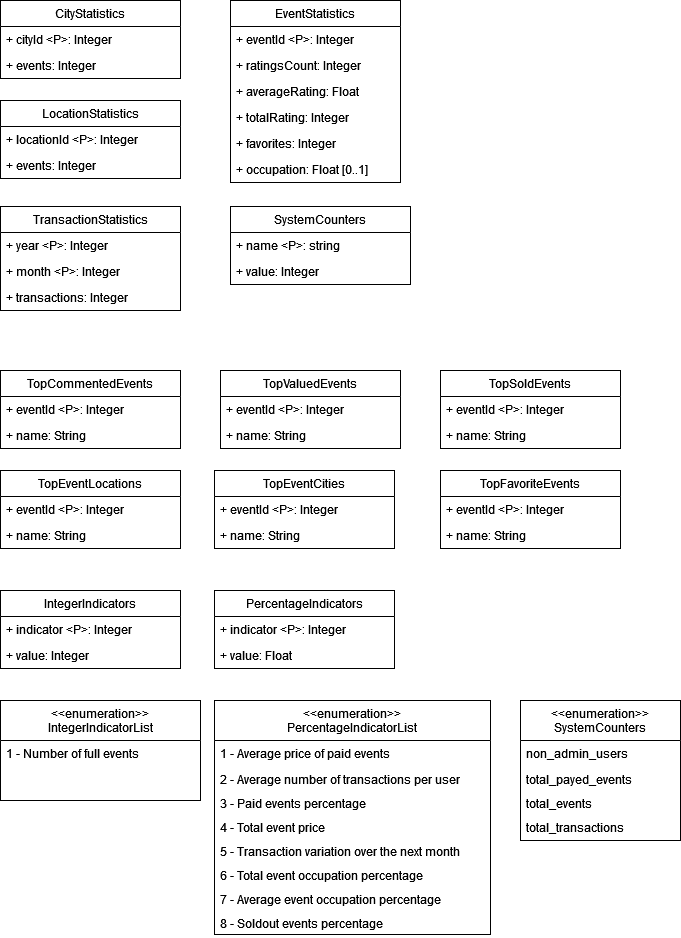

The diagram above was exported from draw.io. Its source (the exported page's mxGraphModel, read from the mxfile embedded in the PNG):
<mxGraphModel dx="2074" dy="1142" grid="1" gridSize="10" guides="1" tooltips="1" connect="1" arrows="1" fold="1" page="1" pageScale="1" pageWidth="827" pageHeight="1169" math="0" shadow="0">
  <root>
    <mxCell id="0" />
    <mxCell id="1" parent="0" />
    <mxCell id="F1hBgyZRCNYkHsS2Qec8-5" value="EventStatistics" style="swimlane;fontStyle=0;childLayout=stackLayout;horizontal=1;startSize=26;fillColor=none;horizontalStack=0;resizeParent=1;resizeParentMax=0;resizeLast=0;collapsible=1;marginBottom=0;whiteSpace=wrap;html=1;" parent="1" vertex="1">
      <mxGeometry x="340" y="340" width="170" height="182" as="geometry" />
    </mxCell>
    <mxCell id="F1hBgyZRCNYkHsS2Qec8-6" value="+ eventId &amp;lt;P&amp;gt;: Integer" style="text;strokeColor=none;fillColor=none;align=left;verticalAlign=top;spacingLeft=4;spacingRight=4;overflow=hidden;rotatable=0;points=[[0,0.5],[1,0.5]];portConstraint=eastwest;whiteSpace=wrap;html=1;" parent="F1hBgyZRCNYkHsS2Qec8-5" vertex="1">
      <mxGeometry y="26" width="170" height="26" as="geometry" />
    </mxCell>
    <mxCell id="F1hBgyZRCNYkHsS2Qec8-7" value="+ ratingsCount: Integer" style="text;strokeColor=none;fillColor=none;align=left;verticalAlign=top;spacingLeft=4;spacingRight=4;overflow=hidden;rotatable=0;points=[[0,0.5],[1,0.5]];portConstraint=eastwest;whiteSpace=wrap;html=1;" parent="F1hBgyZRCNYkHsS2Qec8-5" vertex="1">
      <mxGeometry y="52" width="170" height="26" as="geometry" />
    </mxCell>
    <mxCell id="F1hBgyZRCNYkHsS2Qec8-8" value="+ averageRating: Float" style="text;strokeColor=none;fillColor=none;align=left;verticalAlign=top;spacingLeft=4;spacingRight=4;overflow=hidden;rotatable=0;points=[[0,0.5],[1,0.5]];portConstraint=eastwest;whiteSpace=wrap;html=1;" parent="F1hBgyZRCNYkHsS2Qec8-5" vertex="1">
      <mxGeometry y="78" width="170" height="26" as="geometry" />
    </mxCell>
    <mxCell id="t8gaG3khQkmCve1sMwOV-1" value="+ totalRating: Integer" style="text;strokeColor=none;fillColor=none;align=left;verticalAlign=top;spacingLeft=4;spacingRight=4;overflow=hidden;rotatable=0;points=[[0,0.5],[1,0.5]];portConstraint=eastwest;whiteSpace=wrap;html=1;" vertex="1" parent="F1hBgyZRCNYkHsS2Qec8-5">
      <mxGeometry y="104" width="170" height="26" as="geometry" />
    </mxCell>
    <mxCell id="F1hBgyZRCNYkHsS2Qec8-10" value="+ favorites: Integer" style="text;strokeColor=none;fillColor=none;align=left;verticalAlign=top;spacingLeft=4;spacingRight=4;overflow=hidden;rotatable=0;points=[[0,0.5],[1,0.5]];portConstraint=eastwest;whiteSpace=wrap;html=1;" parent="F1hBgyZRCNYkHsS2Qec8-5" vertex="1">
      <mxGeometry y="130" width="170" height="26" as="geometry" />
    </mxCell>
    <mxCell id="F1hBgyZRCNYkHsS2Qec8-9" value="+ occupation: Float [0..1]" style="text;strokeColor=none;fillColor=none;align=left;verticalAlign=top;spacingLeft=4;spacingRight=4;overflow=hidden;rotatable=0;points=[[0,0.5],[1,0.5]];portConstraint=eastwest;whiteSpace=wrap;html=1;" parent="F1hBgyZRCNYkHsS2Qec8-5" vertex="1">
      <mxGeometry y="156" width="170" height="26" as="geometry" />
    </mxCell>
    <mxCell id="F1hBgyZRCNYkHsS2Qec8-17" value="CityStatistics" style="swimlane;fontStyle=0;childLayout=stackLayout;horizontal=1;startSize=26;fillColor=none;horizontalStack=0;resizeParent=1;resizeParentMax=0;resizeLast=0;collapsible=1;marginBottom=0;whiteSpace=wrap;html=1;" parent="1" vertex="1">
      <mxGeometry x="110" y="340" width="180" height="78" as="geometry" />
    </mxCell>
    <mxCell id="F1hBgyZRCNYkHsS2Qec8-18" value="+ cityId &amp;lt;P&amp;gt;: Integer" style="text;strokeColor=none;fillColor=none;align=left;verticalAlign=top;spacingLeft=4;spacingRight=4;overflow=hidden;rotatable=0;points=[[0,0.5],[1,0.5]];portConstraint=eastwest;whiteSpace=wrap;html=1;" parent="F1hBgyZRCNYkHsS2Qec8-17" vertex="1">
      <mxGeometry y="26" width="180" height="26" as="geometry" />
    </mxCell>
    <mxCell id="F1hBgyZRCNYkHsS2Qec8-19" value="+ events: Integer" style="text;strokeColor=none;fillColor=none;align=left;verticalAlign=top;spacingLeft=4;spacingRight=4;overflow=hidden;rotatable=0;points=[[0,0.5],[1,0.5]];portConstraint=eastwest;whiteSpace=wrap;html=1;" parent="F1hBgyZRCNYkHsS2Qec8-17" vertex="1">
      <mxGeometry y="52" width="180" height="26" as="geometry" />
    </mxCell>
    <mxCell id="F1hBgyZRCNYkHsS2Qec8-22" value="LocationStatistics" style="swimlane;fontStyle=0;childLayout=stackLayout;horizontal=1;startSize=26;fillColor=none;horizontalStack=0;resizeParent=1;resizeParentMax=0;resizeLast=0;collapsible=1;marginBottom=0;whiteSpace=wrap;html=1;" parent="1" vertex="1">
      <mxGeometry x="110" y="440" width="180" height="78" as="geometry" />
    </mxCell>
    <mxCell id="F1hBgyZRCNYkHsS2Qec8-23" value="+ locationId &amp;lt;P&amp;gt;: Integer" style="text;strokeColor=none;fillColor=none;align=left;verticalAlign=top;spacingLeft=4;spacingRight=4;overflow=hidden;rotatable=0;points=[[0,0.5],[1,0.5]];portConstraint=eastwest;whiteSpace=wrap;html=1;" parent="F1hBgyZRCNYkHsS2Qec8-22" vertex="1">
      <mxGeometry y="26" width="180" height="26" as="geometry" />
    </mxCell>
    <mxCell id="F1hBgyZRCNYkHsS2Qec8-24" value="+ events: Integer" style="text;strokeColor=none;fillColor=none;align=left;verticalAlign=top;spacingLeft=4;spacingRight=4;overflow=hidden;rotatable=0;points=[[0,0.5],[1,0.5]];portConstraint=eastwest;whiteSpace=wrap;html=1;" parent="F1hBgyZRCNYkHsS2Qec8-22" vertex="1">
      <mxGeometry y="52" width="180" height="26" as="geometry" />
    </mxCell>
    <mxCell id="F1hBgyZRCNYkHsS2Qec8-25" value="TransactionStatistics" style="swimlane;fontStyle=0;childLayout=stackLayout;horizontal=1;startSize=26;fillColor=none;horizontalStack=0;resizeParent=1;resizeParentMax=0;resizeLast=0;collapsible=1;marginBottom=0;whiteSpace=wrap;html=1;" parent="1" vertex="1">
      <mxGeometry x="110" y="546" width="180" height="104" as="geometry" />
    </mxCell>
    <mxCell id="F1hBgyZRCNYkHsS2Qec8-26" value="+ year &amp;lt;P&amp;gt;: Integer" style="text;strokeColor=none;fillColor=none;align=left;verticalAlign=top;spacingLeft=4;spacingRight=4;overflow=hidden;rotatable=0;points=[[0,0.5],[1,0.5]];portConstraint=eastwest;whiteSpace=wrap;html=1;" parent="F1hBgyZRCNYkHsS2Qec8-25" vertex="1">
      <mxGeometry y="26" width="180" height="26" as="geometry" />
    </mxCell>
    <mxCell id="F1hBgyZRCNYkHsS2Qec8-27" value="+ month &amp;lt;P&amp;gt;: Integer" style="text;strokeColor=none;fillColor=none;align=left;verticalAlign=top;spacingLeft=4;spacingRight=4;overflow=hidden;rotatable=0;points=[[0,0.5],[1,0.5]];portConstraint=eastwest;whiteSpace=wrap;html=1;" parent="F1hBgyZRCNYkHsS2Qec8-25" vertex="1">
      <mxGeometry y="52" width="180" height="26" as="geometry" />
    </mxCell>
    <mxCell id="F1hBgyZRCNYkHsS2Qec8-28" value="+ transactions: Integer" style="text;strokeColor=none;fillColor=none;align=left;verticalAlign=top;spacingLeft=4;spacingRight=4;overflow=hidden;rotatable=0;points=[[0,0.5],[1,0.5]];portConstraint=eastwest;whiteSpace=wrap;html=1;" parent="F1hBgyZRCNYkHsS2Qec8-25" vertex="1">
      <mxGeometry y="78" width="180" height="26" as="geometry" />
    </mxCell>
    <mxCell id="F1hBgyZRCNYkHsS2Qec8-29" value="SystemCounters" style="swimlane;fontStyle=0;childLayout=stackLayout;horizontal=1;startSize=26;fillColor=none;horizontalStack=0;resizeParent=1;resizeParentMax=0;resizeLast=0;collapsible=1;marginBottom=0;whiteSpace=wrap;html=1;" parent="1" vertex="1">
      <mxGeometry x="340" y="546" width="180" height="78" as="geometry" />
    </mxCell>
    <mxCell id="F1hBgyZRCNYkHsS2Qec8-30" value="+ name &amp;lt;P&amp;gt;: string" style="text;strokeColor=none;fillColor=none;align=left;verticalAlign=top;spacingLeft=4;spacingRight=4;overflow=hidden;rotatable=0;points=[[0,0.5],[1,0.5]];portConstraint=eastwest;whiteSpace=wrap;html=1;" parent="F1hBgyZRCNYkHsS2Qec8-29" vertex="1">
      <mxGeometry y="26" width="180" height="26" as="geometry" />
    </mxCell>
    <mxCell id="F1hBgyZRCNYkHsS2Qec8-31" value="+ value: Integer" style="text;strokeColor=none;fillColor=none;align=left;verticalAlign=top;spacingLeft=4;spacingRight=4;overflow=hidden;rotatable=0;points=[[0,0.5],[1,0.5]];portConstraint=eastwest;whiteSpace=wrap;html=1;" parent="F1hBgyZRCNYkHsS2Qec8-29" vertex="1">
      <mxGeometry y="52" width="180" height="26" as="geometry" />
    </mxCell>
    <mxCell id="F1hBgyZRCNYkHsS2Qec8-33" value="TopCommentedEvents" style="swimlane;fontStyle=0;childLayout=stackLayout;horizontal=1;startSize=26;fillColor=none;horizontalStack=0;resizeParent=1;resizeParentMax=0;resizeLast=0;collapsible=1;marginBottom=0;whiteSpace=wrap;html=1;" parent="1" vertex="1">
      <mxGeometry x="110" y="710" width="180" height="78" as="geometry" />
    </mxCell>
    <mxCell id="F1hBgyZRCNYkHsS2Qec8-34" value="+ eventId  &amp;lt;P&amp;gt;: Integer" style="text;strokeColor=none;fillColor=none;align=left;verticalAlign=top;spacingLeft=4;spacingRight=4;overflow=hidden;rotatable=0;points=[[0,0.5],[1,0.5]];portConstraint=eastwest;whiteSpace=wrap;html=1;" parent="F1hBgyZRCNYkHsS2Qec8-33" vertex="1">
      <mxGeometry y="26" width="180" height="26" as="geometry" />
    </mxCell>
    <mxCell id="F1hBgyZRCNYkHsS2Qec8-35" value="+ name: String" style="text;strokeColor=none;fillColor=none;align=left;verticalAlign=top;spacingLeft=4;spacingRight=4;overflow=hidden;rotatable=0;points=[[0,0.5],[1,0.5]];portConstraint=eastwest;whiteSpace=wrap;html=1;" parent="F1hBgyZRCNYkHsS2Qec8-33" vertex="1">
      <mxGeometry y="52" width="180" height="26" as="geometry" />
    </mxCell>
    <mxCell id="F1hBgyZRCNYkHsS2Qec8-37" value="TopValuedEvents" style="swimlane;fontStyle=0;childLayout=stackLayout;horizontal=1;startSize=26;fillColor=none;horizontalStack=0;resizeParent=1;resizeParentMax=0;resizeLast=0;collapsible=1;marginBottom=0;whiteSpace=wrap;html=1;" parent="1" vertex="1">
      <mxGeometry x="330" y="710" width="180" height="78" as="geometry" />
    </mxCell>
    <mxCell id="F1hBgyZRCNYkHsS2Qec8-38" value="+ eventId  &amp;lt;P&amp;gt;: Integer" style="text;strokeColor=none;fillColor=none;align=left;verticalAlign=top;spacingLeft=4;spacingRight=4;overflow=hidden;rotatable=0;points=[[0,0.5],[1,0.5]];portConstraint=eastwest;whiteSpace=wrap;html=1;" parent="F1hBgyZRCNYkHsS2Qec8-37" vertex="1">
      <mxGeometry y="26" width="180" height="26" as="geometry" />
    </mxCell>
    <mxCell id="F1hBgyZRCNYkHsS2Qec8-39" value="+ name: String" style="text;strokeColor=none;fillColor=none;align=left;verticalAlign=top;spacingLeft=4;spacingRight=4;overflow=hidden;rotatable=0;points=[[0,0.5],[1,0.5]];portConstraint=eastwest;whiteSpace=wrap;html=1;" parent="F1hBgyZRCNYkHsS2Qec8-37" vertex="1">
      <mxGeometry y="52" width="180" height="26" as="geometry" />
    </mxCell>
    <mxCell id="F1hBgyZRCNYkHsS2Qec8-40" value="TopSoldEvents" style="swimlane;fontStyle=0;childLayout=stackLayout;horizontal=1;startSize=26;fillColor=none;horizontalStack=0;resizeParent=1;resizeParentMax=0;resizeLast=0;collapsible=1;marginBottom=0;whiteSpace=wrap;html=1;" parent="1" vertex="1">
      <mxGeometry x="550" y="710" width="180" height="78" as="geometry" />
    </mxCell>
    <mxCell id="F1hBgyZRCNYkHsS2Qec8-41" value="+ eventId  &amp;lt;P&amp;gt;: Integer" style="text;strokeColor=none;fillColor=none;align=left;verticalAlign=top;spacingLeft=4;spacingRight=4;overflow=hidden;rotatable=0;points=[[0,0.5],[1,0.5]];portConstraint=eastwest;whiteSpace=wrap;html=1;" parent="F1hBgyZRCNYkHsS2Qec8-40" vertex="1">
      <mxGeometry y="26" width="180" height="26" as="geometry" />
    </mxCell>
    <mxCell id="F1hBgyZRCNYkHsS2Qec8-42" value="+ name: String" style="text;strokeColor=none;fillColor=none;align=left;verticalAlign=top;spacingLeft=4;spacingRight=4;overflow=hidden;rotatable=0;points=[[0,0.5],[1,0.5]];portConstraint=eastwest;whiteSpace=wrap;html=1;" parent="F1hBgyZRCNYkHsS2Qec8-40" vertex="1">
      <mxGeometry y="52" width="180" height="26" as="geometry" />
    </mxCell>
    <mxCell id="F1hBgyZRCNYkHsS2Qec8-43" value="TopEventLocations" style="swimlane;fontStyle=0;childLayout=stackLayout;horizontal=1;startSize=26;fillColor=none;horizontalStack=0;resizeParent=1;resizeParentMax=0;resizeLast=0;collapsible=1;marginBottom=0;whiteSpace=wrap;html=1;" parent="1" vertex="1">
      <mxGeometry x="110" y="810" width="180" height="78" as="geometry" />
    </mxCell>
    <mxCell id="F1hBgyZRCNYkHsS2Qec8-44" value="+ eventId  &amp;lt;P&amp;gt;: Integer" style="text;strokeColor=none;fillColor=none;align=left;verticalAlign=top;spacingLeft=4;spacingRight=4;overflow=hidden;rotatable=0;points=[[0,0.5],[1,0.5]];portConstraint=eastwest;whiteSpace=wrap;html=1;" parent="F1hBgyZRCNYkHsS2Qec8-43" vertex="1">
      <mxGeometry y="26" width="180" height="26" as="geometry" />
    </mxCell>
    <mxCell id="F1hBgyZRCNYkHsS2Qec8-45" value="+ name: String" style="text;strokeColor=none;fillColor=none;align=left;verticalAlign=top;spacingLeft=4;spacingRight=4;overflow=hidden;rotatable=0;points=[[0,0.5],[1,0.5]];portConstraint=eastwest;whiteSpace=wrap;html=1;" parent="F1hBgyZRCNYkHsS2Qec8-43" vertex="1">
      <mxGeometry y="52" width="180" height="26" as="geometry" />
    </mxCell>
    <mxCell id="F1hBgyZRCNYkHsS2Qec8-46" value="TopFavoriteEvents" style="swimlane;fontStyle=0;childLayout=stackLayout;horizontal=1;startSize=26;fillColor=none;horizontalStack=0;resizeParent=1;resizeParentMax=0;resizeLast=0;collapsible=1;marginBottom=0;whiteSpace=wrap;html=1;" parent="1" vertex="1">
      <mxGeometry x="550" y="810" width="180" height="78" as="geometry" />
    </mxCell>
    <mxCell id="F1hBgyZRCNYkHsS2Qec8-47" value="+ eventId  &amp;lt;P&amp;gt;: Integer" style="text;strokeColor=none;fillColor=none;align=left;verticalAlign=top;spacingLeft=4;spacingRight=4;overflow=hidden;rotatable=0;points=[[0,0.5],[1,0.5]];portConstraint=eastwest;whiteSpace=wrap;html=1;" parent="F1hBgyZRCNYkHsS2Qec8-46" vertex="1">
      <mxGeometry y="26" width="180" height="26" as="geometry" />
    </mxCell>
    <mxCell id="F1hBgyZRCNYkHsS2Qec8-48" value="+ name: String" style="text;strokeColor=none;fillColor=none;align=left;verticalAlign=top;spacingLeft=4;spacingRight=4;overflow=hidden;rotatable=0;points=[[0,0.5],[1,0.5]];portConstraint=eastwest;whiteSpace=wrap;html=1;" parent="F1hBgyZRCNYkHsS2Qec8-46" vertex="1">
      <mxGeometry y="52" width="180" height="26" as="geometry" />
    </mxCell>
    <mxCell id="F1hBgyZRCNYkHsS2Qec8-49" value="&lt;div&gt;IntegerIndicators&lt;/div&gt;" style="swimlane;fontStyle=0;childLayout=stackLayout;horizontal=1;startSize=26;fillColor=none;horizontalStack=0;resizeParent=1;resizeParentMax=0;resizeLast=0;collapsible=1;marginBottom=0;whiteSpace=wrap;html=1;" parent="1" vertex="1">
      <mxGeometry x="110" y="930" width="180" height="78" as="geometry" />
    </mxCell>
    <mxCell id="F1hBgyZRCNYkHsS2Qec8-50" value="+ indicator &amp;lt;P&amp;gt;: Integer" style="text;strokeColor=none;fillColor=none;align=left;verticalAlign=top;spacingLeft=4;spacingRight=4;overflow=hidden;rotatable=0;points=[[0,0.5],[1,0.5]];portConstraint=eastwest;whiteSpace=wrap;html=1;" parent="F1hBgyZRCNYkHsS2Qec8-49" vertex="1">
      <mxGeometry y="26" width="180" height="26" as="geometry" />
    </mxCell>
    <mxCell id="F1hBgyZRCNYkHsS2Qec8-51" value="+ value: Integer" style="text;strokeColor=none;fillColor=none;align=left;verticalAlign=top;spacingLeft=4;spacingRight=4;overflow=hidden;rotatable=0;points=[[0,0.5],[1,0.5]];portConstraint=eastwest;whiteSpace=wrap;html=1;" parent="F1hBgyZRCNYkHsS2Qec8-49" vertex="1">
      <mxGeometry y="52" width="180" height="26" as="geometry" />
    </mxCell>
    <mxCell id="F1hBgyZRCNYkHsS2Qec8-55" value="&lt;div&gt;PercentageIndicators&lt;/div&gt;" style="swimlane;fontStyle=0;childLayout=stackLayout;horizontal=1;startSize=26;fillColor=none;horizontalStack=0;resizeParent=1;resizeParentMax=0;resizeLast=0;collapsible=1;marginBottom=0;whiteSpace=wrap;html=1;" parent="1" vertex="1">
      <mxGeometry x="324" y="930" width="180" height="78" as="geometry" />
    </mxCell>
    <mxCell id="F1hBgyZRCNYkHsS2Qec8-56" value="+ indicator &amp;lt;P&amp;gt;: Integer" style="text;strokeColor=none;fillColor=none;align=left;verticalAlign=top;spacingLeft=4;spacingRight=4;overflow=hidden;rotatable=0;points=[[0,0.5],[1,0.5]];portConstraint=eastwest;whiteSpace=wrap;html=1;" parent="F1hBgyZRCNYkHsS2Qec8-55" vertex="1">
      <mxGeometry y="26" width="180" height="26" as="geometry" />
    </mxCell>
    <mxCell id="F1hBgyZRCNYkHsS2Qec8-57" value="+ value: Float" style="text;strokeColor=none;fillColor=none;align=left;verticalAlign=top;spacingLeft=4;spacingRight=4;overflow=hidden;rotatable=0;points=[[0,0.5],[1,0.5]];portConstraint=eastwest;whiteSpace=wrap;html=1;" parent="F1hBgyZRCNYkHsS2Qec8-55" vertex="1">
      <mxGeometry y="52" width="180" height="26" as="geometry" />
    </mxCell>
    <mxCell id="F1hBgyZRCNYkHsS2Qec8-64" value="&lt;&lt;enumeration&gt;&gt;&#10;IntegerIndicatorList&#10;" style="swimlane;fontStyle=0;align=center;verticalAlign=top;childLayout=stackLayout;horizontal=1;startSize=40;horizontalStack=0;resizeParent=1;resizeLast=0;collapsible=1;marginBottom=0;rounded=0;shadow=0;strokeWidth=1;" parent="1" vertex="1">
      <mxGeometry x="110" y="1040" width="200" height="100" as="geometry">
        <mxRectangle x="348" y="-320" width="160" height="26" as="alternateBounds" />
      </mxGeometry>
    </mxCell>
    <mxCell id="F1hBgyZRCNYkHsS2Qec8-66" value="1 - Number of full events " style="text;align=left;verticalAlign=top;spacingLeft=4;spacingRight=4;overflow=hidden;rotatable=0;points=[[0,0.5],[1,0.5]];portConstraint=eastwest;rounded=0;shadow=0;html=0;" parent="F1hBgyZRCNYkHsS2Qec8-64" vertex="1">
      <mxGeometry y="40" width="200" height="24" as="geometry" />
    </mxCell>
    <mxCell id="F1hBgyZRCNYkHsS2Qec8-70" value="&lt;&lt;enumeration&gt;&gt;&#10;PercentageIndicatorList&#10;" style="swimlane;fontStyle=0;align=center;verticalAlign=top;childLayout=stackLayout;horizontal=1;startSize=40;horizontalStack=0;resizeParent=1;resizeLast=0;collapsible=1;marginBottom=0;rounded=0;shadow=0;strokeWidth=1;" parent="1" vertex="1">
      <mxGeometry x="324" y="1040" width="276" height="234" as="geometry">
        <mxRectangle x="348" y="-320" width="160" height="26" as="alternateBounds" />
      </mxGeometry>
    </mxCell>
    <mxCell id="F1hBgyZRCNYkHsS2Qec8-71" value="1 - Average price of paid events" style="text;align=left;verticalAlign=top;spacingLeft=4;spacingRight=4;overflow=hidden;rotatable=0;points=[[0,0.5],[1,0.5]];portConstraint=eastwest;" parent="F1hBgyZRCNYkHsS2Qec8-70" vertex="1">
      <mxGeometry y="40" width="276" height="26" as="geometry" />
    </mxCell>
    <mxCell id="F1hBgyZRCNYkHsS2Qec8-72" value="2 - Average number of transactions per user " style="text;align=left;verticalAlign=top;spacingLeft=4;spacingRight=4;overflow=hidden;rotatable=0;points=[[0,0.5],[1,0.5]];portConstraint=eastwest;rounded=0;shadow=0;html=0;" parent="F1hBgyZRCNYkHsS2Qec8-70" vertex="1">
      <mxGeometry y="66" width="276" height="24" as="geometry" />
    </mxCell>
    <mxCell id="F1hBgyZRCNYkHsS2Qec8-74" value="3 - Paid events percentage " style="text;align=left;verticalAlign=top;spacingLeft=4;spacingRight=4;overflow=hidden;rotatable=0;points=[[0,0.5],[1,0.5]];portConstraint=eastwest;rounded=0;shadow=0;html=0;" parent="F1hBgyZRCNYkHsS2Qec8-70" vertex="1">
      <mxGeometry y="90" width="276" height="24" as="geometry" />
    </mxCell>
    <mxCell id="F1hBgyZRCNYkHsS2Qec8-73" value="4 - Total event price " style="text;align=left;verticalAlign=top;spacingLeft=4;spacingRight=4;overflow=hidden;rotatable=0;points=[[0,0.5],[1,0.5]];portConstraint=eastwest;rounded=0;shadow=0;html=0;" parent="F1hBgyZRCNYkHsS2Qec8-70" vertex="1">
      <mxGeometry y="114" width="276" height="24" as="geometry" />
    </mxCell>
    <mxCell id="F1hBgyZRCNYkHsS2Qec8-76" value="5 - Transaction variation over the next month " style="text;align=left;verticalAlign=top;spacingLeft=4;spacingRight=4;overflow=hidden;rotatable=0;points=[[0,0.5],[1,0.5]];portConstraint=eastwest;rounded=0;shadow=0;html=0;" parent="F1hBgyZRCNYkHsS2Qec8-70" vertex="1">
      <mxGeometry y="138" width="276" height="24" as="geometry" />
    </mxCell>
    <mxCell id="F1hBgyZRCNYkHsS2Qec8-75" value="6 - Total event occupation percentage" style="text;align=left;verticalAlign=top;spacingLeft=4;spacingRight=4;overflow=hidden;rotatable=0;points=[[0,0.5],[1,0.5]];portConstraint=eastwest;rounded=0;shadow=0;html=0;" parent="F1hBgyZRCNYkHsS2Qec8-70" vertex="1">
      <mxGeometry y="162" width="276" height="24" as="geometry" />
    </mxCell>
    <mxCell id="t8gaG3khQkmCve1sMwOV-6" value="7 - Average event occupation percentage" style="text;align=left;verticalAlign=top;spacingLeft=4;spacingRight=4;overflow=hidden;rotatable=0;points=[[0,0.5],[1,0.5]];portConstraint=eastwest;rounded=0;shadow=0;html=0;" vertex="1" parent="F1hBgyZRCNYkHsS2Qec8-70">
      <mxGeometry y="186" width="276" height="24" as="geometry" />
    </mxCell>
    <mxCell id="F1hBgyZRCNYkHsS2Qec8-77" value="8 - Soldout events percentage" style="text;align=left;verticalAlign=top;spacingLeft=4;spacingRight=4;overflow=hidden;rotatable=0;points=[[0,0.5],[1,0.5]];portConstraint=eastwest;rounded=0;shadow=0;html=0;" parent="F1hBgyZRCNYkHsS2Qec8-70" vertex="1">
      <mxGeometry y="210" width="276" height="24" as="geometry" />
    </mxCell>
    <mxCell id="F1hBgyZRCNYkHsS2Qec8-78" value="&lt;&lt;enumeration&gt;&gt;&#10;SystemCounters&#10;" style="swimlane;fontStyle=0;align=center;verticalAlign=top;childLayout=stackLayout;horizontal=1;startSize=40;horizontalStack=0;resizeParent=1;resizeLast=0;collapsible=1;marginBottom=0;rounded=0;shadow=0;strokeWidth=1;" parent="1" vertex="1">
      <mxGeometry x="630" y="1040" width="160" height="140" as="geometry">
        <mxRectangle x="348" y="-320" width="160" height="26" as="alternateBounds" />
      </mxGeometry>
    </mxCell>
    <mxCell id="F1hBgyZRCNYkHsS2Qec8-79" value="non_admin_users" style="text;align=left;verticalAlign=top;spacingLeft=4;spacingRight=4;overflow=hidden;rotatable=0;points=[[0,0.5],[1,0.5]];portConstraint=eastwest;" parent="F1hBgyZRCNYkHsS2Qec8-78" vertex="1">
      <mxGeometry y="40" width="160" height="26" as="geometry" />
    </mxCell>
    <mxCell id="F1hBgyZRCNYkHsS2Qec8-80" value="total_payed_events" style="text;align=left;verticalAlign=top;spacingLeft=4;spacingRight=4;overflow=hidden;rotatable=0;points=[[0,0.5],[1,0.5]];portConstraint=eastwest;rounded=0;shadow=0;html=0;" parent="F1hBgyZRCNYkHsS2Qec8-78" vertex="1">
      <mxGeometry y="66" width="160" height="24" as="geometry" />
    </mxCell>
    <mxCell id="F1hBgyZRCNYkHsS2Qec8-81" value="total_events" style="text;align=left;verticalAlign=top;spacingLeft=4;spacingRight=4;overflow=hidden;rotatable=0;points=[[0,0.5],[1,0.5]];portConstraint=eastwest;rounded=0;shadow=0;html=0;" parent="F1hBgyZRCNYkHsS2Qec8-78" vertex="1">
      <mxGeometry y="90" width="160" height="24" as="geometry" />
    </mxCell>
    <mxCell id="F1hBgyZRCNYkHsS2Qec8-82" value="total_transactions" style="text;align=left;verticalAlign=top;spacingLeft=4;spacingRight=4;overflow=hidden;rotatable=0;points=[[0,0.5],[1,0.5]];portConstraint=eastwest;rounded=0;shadow=0;html=0;" parent="F1hBgyZRCNYkHsS2Qec8-78" vertex="1">
      <mxGeometry y="114" width="160" height="24" as="geometry" />
    </mxCell>
    <mxCell id="t8gaG3khQkmCve1sMwOV-2" value="TopEventCities" style="swimlane;fontStyle=0;childLayout=stackLayout;horizontal=1;startSize=26;fillColor=none;horizontalStack=0;resizeParent=1;resizeParentMax=0;resizeLast=0;collapsible=1;marginBottom=0;whiteSpace=wrap;html=1;" vertex="1" parent="1">
      <mxGeometry x="324" y="810" width="180" height="78" as="geometry" />
    </mxCell>
    <mxCell id="t8gaG3khQkmCve1sMwOV-3" value="+ eventId  &amp;lt;P&amp;gt;: Integer" style="text;strokeColor=none;fillColor=none;align=left;verticalAlign=top;spacingLeft=4;spacingRight=4;overflow=hidden;rotatable=0;points=[[0,0.5],[1,0.5]];portConstraint=eastwest;whiteSpace=wrap;html=1;" vertex="1" parent="t8gaG3khQkmCve1sMwOV-2">
      <mxGeometry y="26" width="180" height="26" as="geometry" />
    </mxCell>
    <mxCell id="t8gaG3khQkmCve1sMwOV-4" value="+ name: String" style="text;strokeColor=none;fillColor=none;align=left;verticalAlign=top;spacingLeft=4;spacingRight=4;overflow=hidden;rotatable=0;points=[[0,0.5],[1,0.5]];portConstraint=eastwest;whiteSpace=wrap;html=1;" vertex="1" parent="t8gaG3khQkmCve1sMwOV-2">
      <mxGeometry y="52" width="180" height="26" as="geometry" />
    </mxCell>
  </root>
</mxGraphModel>